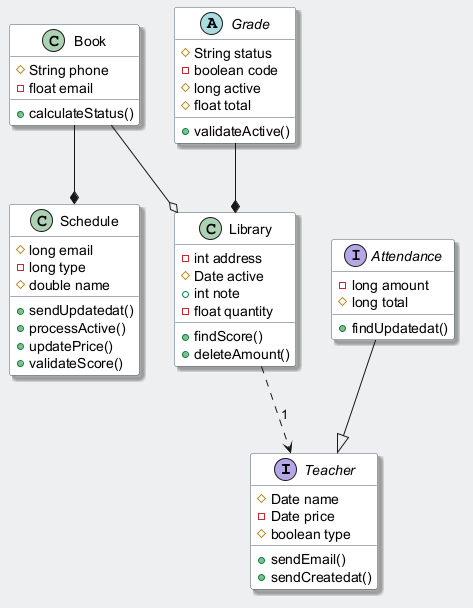

The diagram above was rendered by PlantUML. Its source (embedded in the PNG):
@startuml
skinparam backgroundColor #ECEFF1
skinparam classBackgroundColor #FFFFFF
skinparam classBorderColor #455A64
skinparam shadowing true
interface Teacher {
  #Date name
  -Date price
  #boolean type
  +sendEmail()
  +sendCreatedat()
}
class Library {
  -int address
  #Date active
  +int note
  -float quantity
  +findScore()
  +deleteAmount()
}
class Schedule {
  #long email
  -long type
  #double name
  +sendUpdatedat()
  +processActive()
  +updatePrice()
  +validateScore()
}
class Book {
  #String phone
  -float email
  +calculateStatus()
}
abstract class Grade {
  #String status
  -boolean code
  #long active
  #float total
  +validateActive()
}
interface Attendance {
  -long amount
  #long total
  +findUpdatedat()
}
Book --o Library
Library ..> Teacher : "1"
Grade --* Library
Attendance --|> Teacher
Book --* Schedule
@enduml